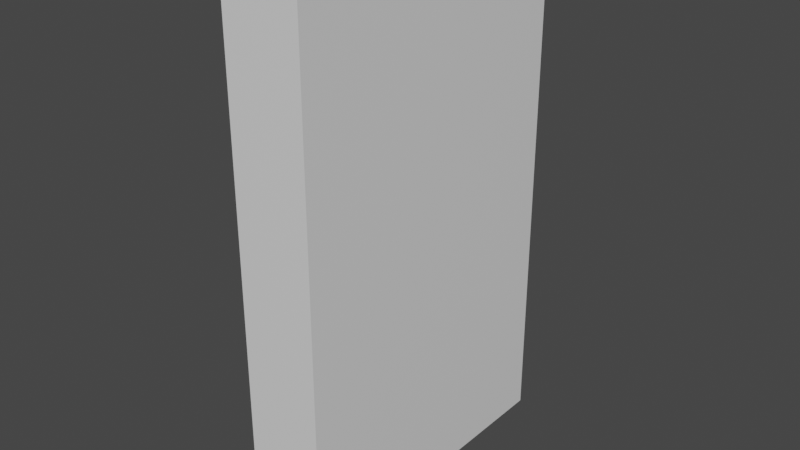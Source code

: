 # Source: door.blend  (saved by Blender 2.80.75; exported with 4.5.12 LTS)
import bpy
from mathutils import Matrix  # noqa: F401  (used for matrix-valued properties, if any)

bpy.ops.wm.read_factory_settings(use_empty=True)
scene = bpy.context.scene
scene.name = 'Scene'

# ---- collections
col_collection = bpy.data.collections.new('Collection'); scene.collection.children.link(col_collection)

# ---- materials (node trees are filled in below, after node groups)
mat_material = bpy.data.materials.new('Material')
mat_material.alpha_threshold = 0.0
mat_material.use_transparent_shadow = False
mat_material.line_color = (0.0, 0.0, 0.0, 1.0)

# ---- material node trees
mat_material.use_nodes = True; mat_material.node_tree.nodes.clear()
_N = mat_material.node_tree.nodes; _L = mat_material.node_tree.links
n0 = _N.new('ShaderNodeOutputMaterial'); n0.name = 'Material Output'; n0.location = (300, 300)
n1 = _N.new('ShaderNodeBsdfPrincipled'); n1.name = 'Principled BSDF'; n1.location = (10, 300)
n1.distribution = 'GGX'
n1.subsurface_method = 'BURLEY'
n1.inputs[2].default_value = 0.4
n1.inputs[3].default_value = 1.45
n1.inputs[27].default_value = (0.0, 0.0, 0.0, 1.0)
n1.inputs[28].default_value = 1.0
_L.new(n1.outputs[0], n0.inputs[0])
n0.is_active_output = True

# ---- world
world_world = bpy.data.worlds.new('World'); scene.world = world_world
world_world.use_nodes = True; world_world.node_tree.nodes.clear()
_N = world_world.node_tree.nodes; _L = world_world.node_tree.links
n0 = _N.new('ShaderNodeOutputWorld'); n0.name = 'World Output'; n0.location = (300, 300)
n1 = _N.new('ShaderNodeBackground'); n1.name = 'Background'; n1.location = (10, 300)
n1.inputs[0].default_value = (0.05088, 0.05088, 0.05088, 1.0)
_L.new(n1.outputs[0], n0.inputs[0])
n0.is_active_output = True
world_world.color = (0.05088, 0.05088, 0.05088)
world_world.use_sun_shadow = False
world_world.sun_shadow_jitter_overblur = 0.0

# ---- meshes
me_cube = bpy.data.meshes.new('Cube')
me_cube.from_pydata([(1.0, 1.0, 1.0), (1.0, 1.0, -1.0), (1.0, -1.0, 1.0), (1.0, -1.0, -1.0), (-1.0, 1.0, 1.0), (-1.0, 1.0, -1.0), (-1.0, -1.0, 1.0), (-1.0, -1.0, -1.0)], [], [(0, 4, 6, 2), (3, 2, 6, 7), (7, 6, 4, 5), (5, 1, 3, 7), (1, 0, 2, 3), (5, 4, 0, 1)])
_uv = me_cube.uv_layers.new(name='UVMap')
_uv.uv.foreach_set('vector', [0.375, 0.0, 0.625, 0.0, 0.625, 0.25, 0.375, 0.25, 0.375, 0.25, 0.625, 0.25, 0.625, 0.5, 0.375, 0.5, 0.375, 0.5, 0.625, 0.5, 0.625, 0.75, 0.375, 0.75, 0.375, 0.75, 0.625, 0.75, 0.625, 1.0, 0.375, 1.0, 0.125, 0.5, 0.375, 0.5, 0.375, 0.75, 0.125, 0.75, 0.625, 0.5, 0.875, 0.5, 0.875, 0.75, 0.625, 0.75])
me_cube.materials.append(mat_material)
me_cube.use_remesh_preserve_volume = False
me_cube.use_remesh_preserve_attributes = False
me_cube.use_mirror_vertex_groups = False
me_cube.update()

# ---- objects
ob_cube = bpy.data.objects.new('Cube', me_cube)

# ---- transforms, parenting, visibility, modifiers, constraints
ob_cube.location = (0.0, 0.0, 0.0)
ob_cube.scale = (0.4064, 1.627, 2.723)
ob_cube.lock_rotations_4d = False
ob_cube.empty_display_type = 'ARROWS'
ob_cube.lineart.crease_threshold = 0.0

# ---- collection membership
col_collection.objects.link(ob_cube)

# ---- scene / render settings (as saved in the file)
scene.frame_start = 1; scene.frame_end = 250; scene.frame_set(1)
scene.render.engine = 'BLENDER_EEVEE_NEXT'
scene.cycles.use_denoising = False
scene.cycles.samples = 128
scene.cycles.sampling_pattern = 'TABULATED_SOBOL'
scene.cycles.use_adaptive_sampling = False
scene.cycles.use_light_tree = False
scene.view_settings.view_transform = 'Filmic'
bpy.context.view_layer.update()

# ---- added for rendering (the .blend has no active camera and no usable light): camera, sun
cam_auto = bpy.data.cameras.new('AutoCamera')
cam_auto.lens = 50.0
cam_auto.sensor_width = 36.0
cam_auto.clip_end = 1000.0
ob_auto_camera = bpy.data.objects.new('AutoCamera', cam_auto)
scene.collection.objects.link(ob_auto_camera)
ob_auto_camera.location = (5.91834, -7.10201, 4.73467)
ob_auto_camera.rotation_euler = (1.09748, -7.21219e-08, 0.694738)
scene.camera = ob_auto_camera
light_auto_sun = bpy.data.lights.new('AutoSun', 'SUN')
light_auto_sun.energy = 3.0
light_auto_sun.angle = 0.0523599
ob_auto_sun = bpy.data.objects.new('AutoSun', light_auto_sun)
scene.collection.objects.link(ob_auto_sun)
ob_auto_sun.rotation_euler = (0.872665, 0.174533, 0.523599)
bpy.context.view_layer.update()
